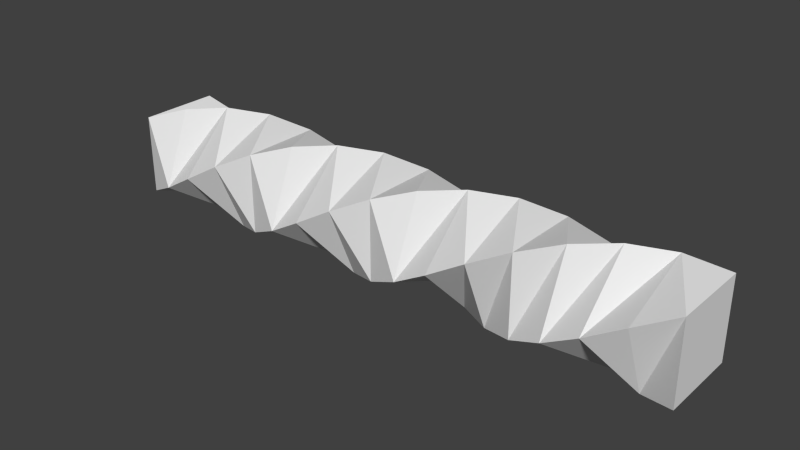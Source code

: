 # Source: ConnecteurTunnel.blend  (saved by Blender 2.70.0; exported with 4.5.12 LTS)
import bpy
from mathutils import Matrix  # noqa: F401  (used for matrix-valued properties, if any)

bpy.ops.wm.read_factory_settings(use_empty=True)
scene = bpy.context.scene
scene.name = 'Scene'

# ---- collections
col_collection_1 = bpy.data.collections.new('Collection 1'); scene.collection.children.link(col_collection_1)

# ---- world
world_world = bpy.data.worlds.new('World'); scene.world = world_world
world_world.color = (0.05088, 0.05088, 0.05088)
world_world.use_sun_shadow = False
world_world.sun_shadow_jitter_overblur = 0.0
world_world.cycles.sampling_method = 'MANUAL'
world_world.cycles.sample_map_resolution = 256

# ---- meshes
me_circle = bpy.data.meshes.new('Circle')
me_circle.from_pydata([(-3.727, 0.7414, 8.75), (-3.875, -8.469e-08, 7.5), (-3.875, -8.469e-08, 2.5), (-3.875, -8.469e-08, -2.5), (-3.875, -8.469e-08, -7.5), (-3.307, 1.37, 10.0), (-3.307, -1.37, 10.0), (-0.5675, -1.37, 10.0), (-0.5675, 1.37, 10.0), (-3.307, 1.37, -10.0), (-3.307, -1.37, -10.0), (-0.5675, -1.37, -10.0), (-0.5675, 1.37, -10.0), (-3.727, 0.7414, 3.75), (-3.727, 0.7414, -1.25), (-3.727, 0.7414, -6.25), (-1.196, 1.79, -6.25), (-1.196, 1.79, -1.25), (-1.196, 1.79, 3.75), (-1.196, 1.79, 8.75), (-0.5675, 1.37, 5.0), (-0.5675, 1.37, 1.431e-06), (-0.5675, 1.37, -5.0), (-3.307, 1.37, -5.0), (-3.307, 1.37, 2.384e-06), (-3.307, 1.37, 5.0), (-2.679, 1.79, 6.25), (-2.679, 1.79, 1.25), (-2.679, 1.79, -3.75), (-2.679, 1.79, -8.75), (-0.1475, 0.7414, -8.75), (-0.1475, 0.7414, -3.75), (-0.1475, 0.7414, 1.25), (-0.1475, 0.7414, 6.25), (-8.383e-06, 2.31e-08, 7.5), (-5.988e-06, 2.31e-08, 2.5), (-3.593e-06, 2.31e-08, -2.5), (-1.198e-06, 2.31e-08, -7.5), (-0.1475, -0.7414, -6.25), (-0.1475, -0.7414, -1.25), (-0.1475, -0.7414, 3.75), (-0.1475, -0.7414, 8.75), (-0.5675, -1.37, 5.0), (-0.5675, -1.37, 1.431e-06), (-0.5675, -1.37, -5.0), (-1.196, -1.79, -8.75), (-1.196, -1.79, -3.75), (-1.196, -1.79, 1.25), (-1.196, -1.79, 6.25), (-1.937, -1.937, 7.5), (-1.937, -1.937, 2.5), (-1.937, -1.937, -2.5), (-1.937, -1.937, -7.5), (-2.679, -1.79, -6.25), (-2.679, -1.79, -1.25), (-2.679, -1.79, 3.75), (-2.679, -1.79, 8.75), (-3.307, -1.37, 5.0), (-3.307, -1.37, 1.431e-06), (-3.307, -1.37, -5.0), (-3.727, -0.7414, -8.75), (-3.727, -0.7414, -3.75), (-3.727, -0.7414, 1.25), (-3.727, -0.7414, 6.25), (-1.937, 1.937, -7.5), (-1.937, 1.937, -2.5), (-1.937, 1.937, 2.5), (-1.937, 1.937, 7.5)], [], [(29, 30, 12, 9), (64, 37, 30, 29), (16, 38, 37, 64), (22, 44, 38, 16), (31, 46, 44, 22), (36, 51, 46, 31), (39, 54, 51, 36), (43, 58, 54, 39), (47, 62, 58, 43), (47, 50, 2, 62), (55, 13, 2, 50), (57, 25, 13, 55), (63, 26, 25, 57), (1, 67, 26, 63), (1, 0, 19, 67), (0, 5, 8, 19), (29, 9, 10, 60), (29, 60, 4, 64), (16, 64, 4, 15), (22, 16, 15, 23), (31, 22, 23, 28), (36, 31, 28, 65), (36, 65, 17, 39), (43, 39, 17, 21), (47, 43, 21, 32), (50, 47, 32, 35), (55, 50, 35, 40), (57, 55, 40, 42), (63, 57, 42, 48), (1, 63, 48, 49), (0, 1, 49, 56), (0, 56, 6, 5), (45, 60, 10, 11), (45, 52, 4, 60), (53, 15, 4, 52), (59, 23, 15, 53), (61, 28, 23, 59), (3, 65, 28, 61), (3, 14, 17, 65), (24, 21, 17, 14), (27, 32, 21, 24), (66, 35, 32, 27), (18, 40, 35, 66), (20, 42, 40, 18), (33, 48, 42, 20), (34, 49, 48, 33), (41, 56, 49, 34), (41, 7, 6, 56), (30, 45, 11, 12), (37, 52, 45, 30), (38, 53, 52, 37), (44, 59, 53, 38), (46, 61, 59, 44), (46, 51, 3, 61), (54, 14, 3, 51), (58, 24, 14, 54), (62, 27, 24, 58), (2, 66, 27, 62), (2, 13, 18, 66), (25, 20, 18, 13), (26, 33, 20, 25), (67, 34, 33, 26), (19, 41, 34, 67), (19, 8, 7, 41), (5, 6, 7, 8), (9, 12, 11, 10)])
_uv = me_circle.uv_layers.new(name='UVMap')
_uv.uv.foreach_set('vector', [0.06334, 0.8044, 0.1139, 0.9104, 0.05126, 0.9104, 0.0007244, 0.8044, 0.7715, 0.5025, 0.8775, 0.452, 0.8775, 0.5146, 0.7715, 0.5651, 0.1067, 0.5303, 0.0007244, 0.5808, 0.0007245, 0.5182, 0.1067, 0.4677, 0.1067, 0.4157, 0.0007245, 0.4663, 0.0007244, 0.4036, 0.1067, 0.3531, 0.1067, 0.3011, 0.0007245, 0.3517, 0.0007244, 0.289, 0.1067, 0.2385, 0.8221, 0.3359, 0.7715, 0.2299, 0.8341, 0.2299, 0.8847, 0.3359, 0.4925, 0.2285, 0.442, 0.1225, 0.5046, 0.1225, 0.5552, 0.2285, 0.548, 0.06334, 0.442, 0.1139, 0.442, 0.05126, 0.548, 0.0007264, 0.2256, 0.4071, 0.1196, 0.4577, 0.1196, 0.3951, 0.2256, 0.3445, 0.6626, 0.1153, 0.6626, 0.1779, 0.5566, 0.2285, 0.5566, 0.1659, 0.442, 0.5096, 0.548, 0.4591, 0.548, 0.5217, 0.442, 0.5723, 0.7267, 0.1153, 0.7772, 0.2213, 0.7146, 0.2213, 0.6641, 0.1153, 0.8341, 0.674, 0.8847, 0.7801, 0.8221, 0.7801, 0.7715, 0.674, 0.7195, 0.674, 0.7701, 0.7801, 0.7075, 0.7801, 0.6569, 0.674, 0.879, 0.452, 0.9416, 0.452, 0.9921, 0.558, 0.9295, 0.558, 0.8861, 0.674, 0.9487, 0.674, 0.9993, 0.7801, 0.9367, 0.7801, 0.3402, 0.5651, 0.2776, 0.5651, 0.2271, 0.4591, 0.2897, 0.4591, 0.2847, 0.7872, 0.2342, 0.6812, 0.2968, 0.6812, 0.3474, 0.7872, 0.9993, 0.8875, 0.9367, 0.8875, 0.8861, 0.7815, 0.9487, 0.7815, 0.2328, 0.7872, 0.1701, 0.7872, 0.1196, 0.6812, 0.1822, 0.6812, 0.548, 0.8947, 0.4854, 0.8947, 0.4349, 0.7886, 0.4975, 0.7886, 0.1067, 0.6898, 0.1067, 0.7524, 0.0007245, 0.8029, 0.0007244, 0.7403, 0.6641, 0.2805, 0.7701, 0.2299, 0.7701, 0.2925, 0.6641, 0.3431, 0.3345, 0.2285, 0.3345, 0.1659, 0.4406, 0.1153, 0.4406, 0.1779, 0.2271, 0.1139, 0.2271, 0.05126, 0.3331, 0.0007244, 0.3331, 0.06334, 0.1125, 0.4591, 0.1751, 0.4591, 0.2256, 0.5651, 0.163, 0.5651, 0.442, 0.2299, 0.5046, 0.2299, 0.5552, 0.3359, 0.4925, 0.3359, 0.3345, 0.4577, 0.3345, 0.3951, 0.4406, 0.3445, 0.4406, 0.4071, 0.3345, 0.3431, 0.3345, 0.2805, 0.4406, 0.2299, 0.4406, 0.2925, 0.7787, 0.2285, 0.7787, 0.1659, 0.8847, 0.1153, 0.8847, 0.1779, 0.6555, 0.6812, 0.6555, 0.7438, 0.5495, 0.7943, 0.5495, 0.7317, 0.6, 0.4505, 0.5495, 0.3445, 0.6121, 0.3445, 0.6626, 0.4505, 0.2256, 0.06334, 0.1196, 0.1139, 0.1196, 0.05126, 0.2256, 0.0007244, 0.8847, 0.3374, 0.8847, 0.4, 0.7787, 0.4505, 0.7787, 0.3879, 0.7715, 0.05126, 0.8775, 0.0007265, 0.8775, 0.06334, 0.7715, 0.1139, 0.06334, 0.5823, 0.1139, 0.6883, 0.05126, 0.6883, 0.0007244, 0.5823, 0.6121, 0.4591, 0.6626, 0.5651, 0.6, 0.5651, 0.5495, 0.4591, 0.7195, 0.889, 0.7701, 0.995, 0.7075, 0.995, 0.6569, 0.889, 0.2342, 0.7886, 0.2968, 0.7886, 0.3474, 0.8947, 0.2847, 0.8947, 0.9416, 0.0007265, 0.9921, 0.1067, 0.9295, 0.1067, 0.879, 0.0007265, 0.1822, 0.7886, 0.2328, 0.8947, 0.1701, 0.8947, 0.1196, 0.7886, 0.6641, 0.5025, 0.7701, 0.452, 0.7701, 0.5146, 0.6641, 0.5651, 0.6626, 0.2925, 0.5566, 0.3431, 0.5566, 0.2805, 0.6626, 0.2299, 0.2256, 0.2925, 0.1196, 0.3431, 0.1196, 0.2805, 0.2256, 0.2299, 0.2256, 0.1779, 0.1196, 0.2285, 0.1196, 0.1659, 0.2256, 0.1153, 0.4854, 0.6797, 0.4349, 0.5737, 0.4975, 0.5737, 0.548, 0.6797, 0.4854, 0.7872, 0.4349, 0.6812, 0.4975, 0.6812, 0.548, 0.7872, 0.4406, 0.0007264, 0.4406, 0.06334, 0.3345, 0.1139, 0.3345, 0.05126, 0.3331, 0.1779, 0.2271, 0.2285, 0.2271, 0.1659, 0.3331, 0.1153, 0.7075, 0.6726, 0.6569, 0.5666, 0.7195, 0.5666, 0.7701, 0.6726, 0.7075, 0.1139, 0.6569, 0.007859, 0.7195, 0.007859, 0.7701, 0.1139, 0.548, 0.4071, 0.442, 0.4577, 0.442, 0.3951, 0.548, 0.3445, 0.3331, 0.4071, 0.2271, 0.4577, 0.2271, 0.3951, 0.3331, 0.3445, 0.3402, 0.5666, 0.3402, 0.6292, 0.2342, 0.6797, 0.2342, 0.6171, 0.5495, 0.05126, 0.6555, 0.0007264, 0.6555, 0.06334, 0.5495, 0.1139, 0.8341, 0.7815, 0.8847, 0.8875, 0.8221, 0.8875, 0.7715, 0.7815, 0.8341, 0.5666, 0.8847, 0.6726, 0.8221, 0.6726, 0.7715, 0.5666, 0.7267, 0.3445, 0.7772, 0.4505, 0.7146, 0.4505, 0.6641, 0.3445, 0.6569, 0.7815, 0.7195, 0.7815, 0.7701, 0.8875, 0.7075, 0.8875, 0.9487, 0.5666, 0.9993, 0.6726, 0.9367, 0.6726, 0.8861, 0.5666, 0.8341, 0.889, 0.8847, 0.995, 0.8221, 0.995, 0.7715, 0.889, 0.5495, 0.6171, 0.6555, 0.5666, 0.6555, 0.6292, 0.5495, 0.6797, 0.2256, 0.6292, 0.1196, 0.6797, 0.1196, 0.6171, 0.2256, 0.5666, 0.3331, 0.2299, 0.3331, 0.2925, 0.2271, 0.3431, 0.2271, 0.2805, 0.1182, 0.1182, 0.0007245, 0.1182, 0.0007244, 0.0007245, 0.1182, 0.0007244, 0.1182, 0.1196, 0.1182, 0.2371, 0.0007244, 0.2371, 0.0007244, 0.1196])
me_circle.use_remesh_preserve_volume = False
me_circle.use_remesh_preserve_attributes = False
me_circle.use_mirror_vertex_groups = False
me_circle.update()

# ---- objects
ob_circle = bpy.data.objects.new('Circle', me_circle)

# ---- transforms, parenting, visibility, modifiers, constraints
ob_circle.location = (0.0, 0.0, 0.0)
ob_circle.rotation_euler = (0.0, 1.571, 0.0)
ob_circle.lineart.crease_threshold = 0.0

# ---- collection membership
col_collection_1.objects.link(ob_circle)

# ---- scene / render settings (as saved in the file)
scene.frame_start = 1; scene.frame_end = 250; scene.frame_set(0)
scene.render.engine = 'BLENDER_EEVEE_NEXT'
scene.render.resolution_percentage = 50
scene.render.dither_intensity = 0.0
scene.cycles.use_denoising = False
scene.cycles.samples = 10
scene.cycles.sampling_pattern = 'TABULATED_SOBOL'
scene.cycles.light_sampling_threshold = 0.0
scene.cycles.use_adaptive_sampling = False
scene.cycles.use_light_tree = False
scene.cycles.blur_glossy = 0.0
scene.cycles.volume_bounces = 1
scene.cycles.pixel_filter_type = 'GAUSSIAN'
scene.cycles.sample_clamp_indirect = 0.0
scene.view_settings.view_transform = 'Standard'
bpy.context.view_layer.update()

# ---- added for rendering (the .blend has no active camera and no usable light): camera, sun
cam_auto = bpy.data.cameras.new('AutoCamera')
cam_auto.lens = 50.0
cam_auto.sensor_width = 36.0
cam_auto.clip_end = 1000.0
ob_auto_camera = bpy.data.objects.new('AutoCamera', cam_auto)
scene.collection.objects.link(ob_auto_camera)
ob_auto_camera.location = (19.1866, -23.0239, 17.2867)
ob_auto_camera.rotation_euler = (1.09748, -7.21219e-08, 0.694738)
scene.camera = ob_auto_camera
light_auto_sun = bpy.data.lights.new('AutoSun', 'SUN')
light_auto_sun.energy = 3.0
light_auto_sun.angle = 0.0523599
ob_auto_sun = bpy.data.objects.new('AutoSun', light_auto_sun)
scene.collection.objects.link(ob_auto_sun)
ob_auto_sun.rotation_euler = (0.872665, 0.174533, 0.523599)
bpy.context.view_layer.update()
